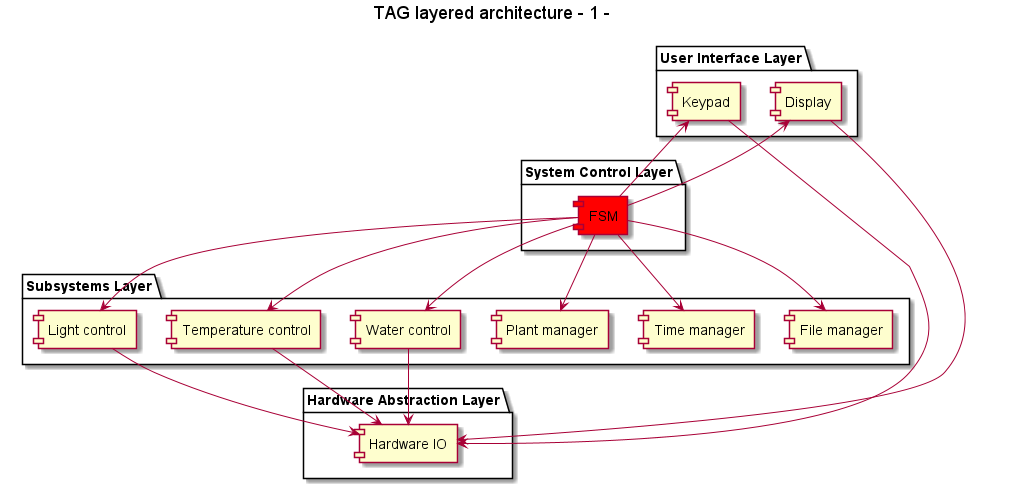

The diagram above was rendered by PlantUML. Its source (embedded in the PNG):
@startuml

title TAG layered architecture - 1 -

package "User Interface Layer" {
    [Display]
    [Keypad]
}

package "System Control Layer" {
    [FSM] #red
}

package "Subsystems Layer" {
    [Light control]
    [Water control]
    [File manager]
    [Time manager]
    [Plant manager]
    [Temperature control]
}

package "Hardware Abstraction Layer" {
    [Hardware IO]
}


[FSM] -down-> [Light control]
[FSM] -down-> [Temperature control]
[FSM] -down-> [Water control]
[FSM] -down-> [File manager]
[FSM] -down-> [Time manager]
[FSM] -down-> [Plant manager]
[FSM] -up-> [Display]
[FSM] -up-> [Keypad]
[Light control] --> [Hardware IO]
[Temperature control] --> [Hardware IO]
[Water control] --> [Hardware IO]
[Display] --> [Hardware IO]
[Keypad] --> [Hardware IO]

@enduml